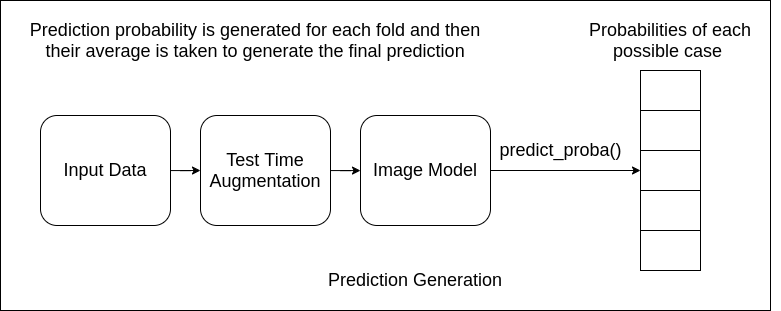

The diagram above was exported from draw.io. Its source (the exported page's mxGraphModel, read from the mxfile embedded in the PNG):
<mxGraphModel dx="1401" dy="535" grid="1" gridSize="10" guides="1" tooltips="1" connect="1" arrows="1" fold="1" page="1" pageScale="1" pageWidth="850" pageHeight="1100" math="0" shadow="0">
  <root>
    <mxCell id="0" />
    <mxCell id="1" parent="0" />
    <mxCell id="7SABvLigsj1wMCQZitHk-356" value="" style="group" vertex="1" connectable="0" parent="1">
      <mxGeometry x="610" y="770" width="780" height="310" as="geometry" />
    </mxCell>
    <mxCell id="7SABvLigsj1wMCQZitHk-357" value="" style="rounded=0;whiteSpace=wrap;html=1;fillColor=#FFFFFF;" vertex="1" parent="7SABvLigsj1wMCQZitHk-356">
      <mxGeometry width="770" height="310" as="geometry" />
    </mxCell>
    <mxCell id="7SABvLigsj1wMCQZitHk-358" value="" style="shape=table;html=1;whiteSpace=wrap;startSize=0;container=1;collapsible=0;childLayout=tableLayout;fillColor=#FFFFFF;" vertex="1" parent="7SABvLigsj1wMCQZitHk-356">
      <mxGeometry x="640" y="70" width="60" height="200" as="geometry" />
    </mxCell>
    <mxCell id="7SABvLigsj1wMCQZitHk-359" value="" style="shape=partialRectangle;html=1;whiteSpace=wrap;collapsible=0;dropTarget=0;pointerEvents=0;fillColor=none;top=0;left=0;bottom=0;right=0;points=[[0,0.5],[1,0.5]];portConstraint=eastwest;" vertex="1" parent="7SABvLigsj1wMCQZitHk-358">
      <mxGeometry width="60" height="40" as="geometry" />
    </mxCell>
    <mxCell id="7SABvLigsj1wMCQZitHk-360" value="" style="shape=partialRectangle;html=1;whiteSpace=wrap;connectable=0;fillColor=none;top=0;left=0;bottom=0;right=0;overflow=hidden;" vertex="1" parent="7SABvLigsj1wMCQZitHk-359">
      <mxGeometry width="60" height="40" as="geometry" />
    </mxCell>
    <mxCell id="7SABvLigsj1wMCQZitHk-361" style="shape=partialRectangle;html=1;whiteSpace=wrap;collapsible=0;dropTarget=0;pointerEvents=0;fillColor=none;top=0;left=0;bottom=0;right=0;points=[[0,0.5],[1,0.5]];portConstraint=eastwest;" vertex="1" parent="7SABvLigsj1wMCQZitHk-358">
      <mxGeometry y="40" width="60" height="40" as="geometry" />
    </mxCell>
    <mxCell id="7SABvLigsj1wMCQZitHk-362" style="shape=partialRectangle;html=1;whiteSpace=wrap;connectable=0;fillColor=none;top=0;left=0;bottom=0;right=0;overflow=hidden;" vertex="1" parent="7SABvLigsj1wMCQZitHk-361">
      <mxGeometry width="60" height="40" as="geometry" />
    </mxCell>
    <mxCell id="7SABvLigsj1wMCQZitHk-363" style="shape=partialRectangle;html=1;whiteSpace=wrap;collapsible=0;dropTarget=0;pointerEvents=0;fillColor=none;top=0;left=0;bottom=0;right=0;points=[[0,0.5],[1,0.5]];portConstraint=eastwest;" vertex="1" parent="7SABvLigsj1wMCQZitHk-358">
      <mxGeometry y="80" width="60" height="40" as="geometry" />
    </mxCell>
    <mxCell id="7SABvLigsj1wMCQZitHk-364" style="shape=partialRectangle;html=1;whiteSpace=wrap;connectable=0;fillColor=none;top=0;left=0;bottom=0;right=0;overflow=hidden;" vertex="1" parent="7SABvLigsj1wMCQZitHk-363">
      <mxGeometry width="60" height="40" as="geometry" />
    </mxCell>
    <mxCell id="7SABvLigsj1wMCQZitHk-365" style="shape=partialRectangle;html=1;whiteSpace=wrap;collapsible=0;dropTarget=0;pointerEvents=0;fillColor=none;top=0;left=0;bottom=0;right=0;points=[[0,0.5],[1,0.5]];portConstraint=eastwest;" vertex="1" parent="7SABvLigsj1wMCQZitHk-358">
      <mxGeometry y="120" width="60" height="40" as="geometry" />
    </mxCell>
    <mxCell id="7SABvLigsj1wMCQZitHk-366" style="shape=partialRectangle;html=1;whiteSpace=wrap;connectable=0;fillColor=none;top=0;left=0;bottom=0;right=0;overflow=hidden;" vertex="1" parent="7SABvLigsj1wMCQZitHk-365">
      <mxGeometry width="60" height="40" as="geometry" />
    </mxCell>
    <mxCell id="7SABvLigsj1wMCQZitHk-367" style="shape=partialRectangle;html=1;whiteSpace=wrap;collapsible=0;dropTarget=0;pointerEvents=0;fillColor=none;top=0;left=0;bottom=0;right=0;points=[[0,0.5],[1,0.5]];portConstraint=eastwest;" vertex="1" parent="7SABvLigsj1wMCQZitHk-358">
      <mxGeometry y="160" width="60" height="40" as="geometry" />
    </mxCell>
    <mxCell id="7SABvLigsj1wMCQZitHk-368" style="shape=partialRectangle;html=1;whiteSpace=wrap;connectable=0;fillColor=none;top=0;left=0;bottom=0;right=0;overflow=hidden;" vertex="1" parent="7SABvLigsj1wMCQZitHk-367">
      <mxGeometry width="60" height="40" as="geometry" />
    </mxCell>
    <mxCell id="7SABvLigsj1wMCQZitHk-369" value="&lt;font style=&quot;font-size: 18px&quot;&gt;Input Data&lt;/font&gt;" style="rounded=1;whiteSpace=wrap;html=1;" vertex="1" parent="7SABvLigsj1wMCQZitHk-356">
      <mxGeometry x="40" y="115" width="130" height="110" as="geometry" />
    </mxCell>
    <mxCell id="7SABvLigsj1wMCQZitHk-370" value="&lt;font style=&quot;font-size: 18px&quot;&gt;Test Time Augmentation&lt;/font&gt;" style="rounded=1;whiteSpace=wrap;html=1;" vertex="1" parent="7SABvLigsj1wMCQZitHk-356">
      <mxGeometry x="200" y="115" width="130" height="110" as="geometry" />
    </mxCell>
    <mxCell id="7SABvLigsj1wMCQZitHk-371" style="edgeStyle=orthogonalEdgeStyle;rounded=0;orthogonalLoop=1;jettySize=auto;html=1;entryX=0;entryY=0.5;entryDx=0;entryDy=0;" edge="1" parent="7SABvLigsj1wMCQZitHk-356" source="7SABvLigsj1wMCQZitHk-369" target="7SABvLigsj1wMCQZitHk-370">
      <mxGeometry relative="1" as="geometry" />
    </mxCell>
    <mxCell id="7SABvLigsj1wMCQZitHk-372" style="edgeStyle=orthogonalEdgeStyle;rounded=0;orthogonalLoop=1;jettySize=auto;html=1;" edge="1" parent="7SABvLigsj1wMCQZitHk-356" source="7SABvLigsj1wMCQZitHk-373" target="7SABvLigsj1wMCQZitHk-363">
      <mxGeometry relative="1" as="geometry" />
    </mxCell>
    <mxCell id="7SABvLigsj1wMCQZitHk-373" value="&lt;span style=&quot;font-size: 18px&quot;&gt;Image Model&lt;/span&gt;" style="rounded=1;whiteSpace=wrap;html=1;" vertex="1" parent="7SABvLigsj1wMCQZitHk-356">
      <mxGeometry x="360" y="115" width="130" height="110" as="geometry" />
    </mxCell>
    <mxCell id="7SABvLigsj1wMCQZitHk-374" style="edgeStyle=orthogonalEdgeStyle;rounded=0;orthogonalLoop=1;jettySize=auto;html=1;" edge="1" parent="7SABvLigsj1wMCQZitHk-356" source="7SABvLigsj1wMCQZitHk-370" target="7SABvLigsj1wMCQZitHk-373">
      <mxGeometry relative="1" as="geometry" />
    </mxCell>
    <mxCell id="7SABvLigsj1wMCQZitHk-375" value="&lt;font style=&quot;font-size: 18px&quot;&gt;predict_proba()&lt;/font&gt;" style="text;html=1;align=center;verticalAlign=middle;resizable=0;points=[];autosize=1;strokeColor=none;" vertex="1" parent="7SABvLigsj1wMCQZitHk-356">
      <mxGeometry x="490" y="140" width="140" height="20" as="geometry" />
    </mxCell>
    <mxCell id="7SABvLigsj1wMCQZitHk-376" value="&lt;span style=&quot;font-size: 18px&quot;&gt;Prediction probability is generated for each fold and then their average is taken to generate the final prediction&lt;/span&gt;" style="text;html=1;strokeColor=none;fillColor=none;align=center;verticalAlign=middle;whiteSpace=wrap;rounded=0;" vertex="1" parent="7SABvLigsj1wMCQZitHk-356">
      <mxGeometry x="20" y="30" width="470" height="20" as="geometry" />
    </mxCell>
    <mxCell id="7SABvLigsj1wMCQZitHk-377" value="&lt;font style=&quot;font-size: 18px&quot;&gt;Probabilities of each possible case&amp;nbsp;&lt;/font&gt;" style="text;html=1;strokeColor=none;fillColor=none;align=center;verticalAlign=middle;whiteSpace=wrap;rounded=0;" vertex="1" parent="7SABvLigsj1wMCQZitHk-356">
      <mxGeometry x="560" y="30" width="220" height="20" as="geometry" />
    </mxCell>
    <mxCell id="7SABvLigsj1wMCQZitHk-378" value="&lt;font style=&quot;font-size: 18px&quot;&gt;Prediction Generation&lt;/font&gt;" style="text;html=1;strokeColor=none;fillColor=none;align=center;verticalAlign=middle;whiteSpace=wrap;rounded=0;" vertex="1" parent="7SABvLigsj1wMCQZitHk-356">
      <mxGeometry x="280" y="270" width="270" height="20" as="geometry" />
    </mxCell>
  </root>
</mxGraphModel>